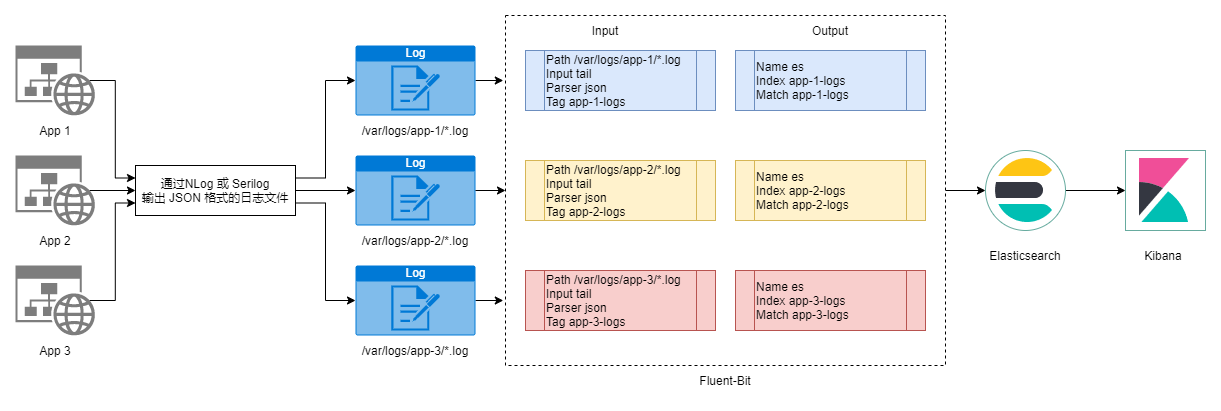

The diagram above was exported from draw.io. Its source (the exported page's mxGraphModel, read from the mxfile embedded in the PNG):
<mxGraphModel dx="1408" dy="882" grid="1" gridSize="10" guides="1" tooltips="1" connect="1" arrows="1" fold="1" page="1" pageScale="1" pageWidth="827" pageHeight="1169" math="0" shadow="0">
  <root>
    <mxCell id="0" />
    <mxCell id="1" parent="0" />
    <mxCell id="QkUmDg46OaXAbcpueabN-48" style="edgeStyle=orthogonalEdgeStyle;rounded=0;orthogonalLoop=1;jettySize=auto;html=1;exitX=1;exitY=0.5;exitDx=0;exitDy=0;entryX=0;entryY=0.5;entryDx=0;entryDy=0;" edge="1" parent="1" source="QkUmDg46OaXAbcpueabN-33" target="QkUmDg46OaXAbcpueabN-47">
      <mxGeometry relative="1" as="geometry" />
    </mxCell>
    <mxCell id="QkUmDg46OaXAbcpueabN-33" value="" style="rounded=0;whiteSpace=wrap;html=1;dashed=1;" vertex="1" parent="1">
      <mxGeometry x="610" y="300" width="440" height="350" as="geometry" />
    </mxCell>
    <mxCell id="QkUmDg46OaXAbcpueabN-20" style="edgeStyle=orthogonalEdgeStyle;rounded=0;orthogonalLoop=1;jettySize=auto;html=1;exitX=0.93;exitY=0.5;exitDx=0;exitDy=0;exitPerimeter=0;entryX=0;entryY=0.25;entryDx=0;entryDy=0;" edge="1" parent="1" source="QkUmDg46OaXAbcpueabN-1" target="QkUmDg46OaXAbcpueabN-2">
      <mxGeometry relative="1" as="geometry" />
    </mxCell>
    <mxCell id="QkUmDg46OaXAbcpueabN-1" value="" style="sketch=0;aspect=fixed;pointerEvents=1;shadow=0;dashed=0;html=1;strokeColor=none;labelPosition=center;verticalLabelPosition=bottom;verticalAlign=top;align=center;shape=mxgraph.mscae.enterprise.website_generic;fillColor=#7D7D7D;" vertex="1" parent="1">
      <mxGeometry x="120" y="330" width="79.55" height="70" as="geometry" />
    </mxCell>
    <mxCell id="QkUmDg46OaXAbcpueabN-22" style="edgeStyle=orthogonalEdgeStyle;rounded=0;orthogonalLoop=1;jettySize=auto;html=1;exitX=1;exitY=0.5;exitDx=0;exitDy=0;entryX=0;entryY=0.5;entryDx=0;entryDy=0;entryPerimeter=0;" edge="1" parent="1" source="QkUmDg46OaXAbcpueabN-2" target="QkUmDg46OaXAbcpueabN-18">
      <mxGeometry relative="1" as="geometry" />
    </mxCell>
    <mxCell id="QkUmDg46OaXAbcpueabN-23" style="edgeStyle=orthogonalEdgeStyle;rounded=0;orthogonalLoop=1;jettySize=auto;html=1;exitX=1;exitY=0.25;exitDx=0;exitDy=0;entryX=0;entryY=0.5;entryDx=0;entryDy=0;entryPerimeter=0;" edge="1" parent="1" source="QkUmDg46OaXAbcpueabN-2" target="QkUmDg46OaXAbcpueabN-17">
      <mxGeometry relative="1" as="geometry" />
    </mxCell>
    <mxCell id="QkUmDg46OaXAbcpueabN-24" style="edgeStyle=orthogonalEdgeStyle;rounded=0;orthogonalLoop=1;jettySize=auto;html=1;exitX=1;exitY=0.75;exitDx=0;exitDy=0;entryX=0;entryY=0.5;entryDx=0;entryDy=0;entryPerimeter=0;" edge="1" parent="1" source="QkUmDg46OaXAbcpueabN-2" target="QkUmDg46OaXAbcpueabN-19">
      <mxGeometry relative="1" as="geometry" />
    </mxCell>
    <mxCell id="QkUmDg46OaXAbcpueabN-2" value="通过NLog&amp;nbsp;或 Serilog&lt;br&gt;输出 JSON&amp;nbsp;格式的日志文件" style="rounded=0;whiteSpace=wrap;html=1;" vertex="1" parent="1">
      <mxGeometry x="240" y="450" width="160" height="50" as="geometry" />
    </mxCell>
    <mxCell id="QkUmDg46OaXAbcpueabN-3" value="App 1" style="text;html=1;strokeColor=none;fillColor=none;align=center;verticalAlign=middle;whiteSpace=wrap;rounded=0;" vertex="1" parent="1">
      <mxGeometry x="129.78" y="400" width="60" height="30" as="geometry" />
    </mxCell>
    <mxCell id="QkUmDg46OaXAbcpueabN-10" style="edgeStyle=orthogonalEdgeStyle;rounded=0;orthogonalLoop=1;jettySize=auto;html=1;exitX=0.93;exitY=0.5;exitDx=0;exitDy=0;exitPerimeter=0;entryX=0;entryY=0.5;entryDx=0;entryDy=0;" edge="1" parent="1" source="QkUmDg46OaXAbcpueabN-4" target="QkUmDg46OaXAbcpueabN-2">
      <mxGeometry relative="1" as="geometry" />
    </mxCell>
    <mxCell id="QkUmDg46OaXAbcpueabN-4" value="" style="sketch=0;aspect=fixed;pointerEvents=1;shadow=0;dashed=0;html=1;strokeColor=none;labelPosition=center;verticalLabelPosition=bottom;verticalAlign=top;align=center;shape=mxgraph.mscae.enterprise.website_generic;fillColor=#7D7D7D;" vertex="1" parent="1">
      <mxGeometry x="120" y="440" width="79.55" height="70" as="geometry" />
    </mxCell>
    <mxCell id="QkUmDg46OaXAbcpueabN-5" value="App 2" style="text;html=1;strokeColor=none;fillColor=none;align=center;verticalAlign=middle;whiteSpace=wrap;rounded=0;" vertex="1" parent="1">
      <mxGeometry x="129.78" y="510" width="60" height="30" as="geometry" />
    </mxCell>
    <mxCell id="QkUmDg46OaXAbcpueabN-21" style="edgeStyle=orthogonalEdgeStyle;rounded=0;orthogonalLoop=1;jettySize=auto;html=1;exitX=0.93;exitY=0.5;exitDx=0;exitDy=0;exitPerimeter=0;entryX=0;entryY=0.75;entryDx=0;entryDy=0;" edge="1" parent="1" source="QkUmDg46OaXAbcpueabN-6" target="QkUmDg46OaXAbcpueabN-2">
      <mxGeometry relative="1" as="geometry" />
    </mxCell>
    <mxCell id="QkUmDg46OaXAbcpueabN-6" value="" style="sketch=0;aspect=fixed;pointerEvents=1;shadow=0;dashed=0;html=1;strokeColor=none;labelPosition=center;verticalLabelPosition=bottom;verticalAlign=top;align=center;shape=mxgraph.mscae.enterprise.website_generic;fillColor=#7D7D7D;" vertex="1" parent="1">
      <mxGeometry x="120" y="550" width="79.55" height="70" as="geometry" />
    </mxCell>
    <mxCell id="QkUmDg46OaXAbcpueabN-7" value="App 3" style="text;html=1;strokeColor=none;fillColor=none;align=center;verticalAlign=middle;whiteSpace=wrap;rounded=0;" vertex="1" parent="1">
      <mxGeometry x="129.78" y="620" width="60" height="30" as="geometry" />
    </mxCell>
    <mxCell id="QkUmDg46OaXAbcpueabN-37" style="edgeStyle=orthogonalEdgeStyle;rounded=0;orthogonalLoop=1;jettySize=auto;html=1;exitX=1;exitY=0.5;exitDx=0;exitDy=0;exitPerimeter=0;entryX=-0.005;entryY=0.186;entryDx=0;entryDy=0;entryPerimeter=0;" edge="1" parent="1" source="QkUmDg46OaXAbcpueabN-17" target="QkUmDg46OaXAbcpueabN-33">
      <mxGeometry relative="1" as="geometry" />
    </mxCell>
    <mxCell id="QkUmDg46OaXAbcpueabN-17" value="Log" style="html=1;strokeColor=none;fillColor=#0079D6;labelPosition=center;verticalLabelPosition=middle;verticalAlign=top;align=center;fontSize=12;outlineConnect=0;spacingTop=-6;fontColor=#FFFFFF;sketch=0;shape=mxgraph.sitemap.log;" vertex="1" parent="1">
      <mxGeometry x="460" y="330" width="120" height="70" as="geometry" />
    </mxCell>
    <mxCell id="QkUmDg46OaXAbcpueabN-38" style="edgeStyle=orthogonalEdgeStyle;rounded=0;orthogonalLoop=1;jettySize=auto;html=1;exitX=1;exitY=0.5;exitDx=0;exitDy=0;exitPerimeter=0;entryX=0;entryY=0.5;entryDx=0;entryDy=0;" edge="1" parent="1" source="QkUmDg46OaXAbcpueabN-18" target="QkUmDg46OaXAbcpueabN-33">
      <mxGeometry relative="1" as="geometry" />
    </mxCell>
    <mxCell id="QkUmDg46OaXAbcpueabN-18" value="Log" style="html=1;strokeColor=none;fillColor=#0079D6;labelPosition=center;verticalLabelPosition=middle;verticalAlign=top;align=center;fontSize=12;outlineConnect=0;spacingTop=-6;fontColor=#FFFFFF;sketch=0;shape=mxgraph.sitemap.log;" vertex="1" parent="1">
      <mxGeometry x="460" y="440" width="120" height="70" as="geometry" />
    </mxCell>
    <mxCell id="QkUmDg46OaXAbcpueabN-39" style="edgeStyle=orthogonalEdgeStyle;rounded=0;orthogonalLoop=1;jettySize=auto;html=1;exitX=1;exitY=0.5;exitDx=0;exitDy=0;exitPerimeter=0;entryX=-0.005;entryY=0.814;entryDx=0;entryDy=0;entryPerimeter=0;" edge="1" parent="1" source="QkUmDg46OaXAbcpueabN-19" target="QkUmDg46OaXAbcpueabN-33">
      <mxGeometry relative="1" as="geometry" />
    </mxCell>
    <mxCell id="QkUmDg46OaXAbcpueabN-19" value="Log" style="html=1;strokeColor=none;fillColor=#0079D6;labelPosition=center;verticalLabelPosition=middle;verticalAlign=top;align=center;fontSize=12;outlineConnect=0;spacingTop=-6;fontColor=#FFFFFF;sketch=0;shape=mxgraph.sitemap.log;" vertex="1" parent="1">
      <mxGeometry x="460" y="550" width="120" height="70" as="geometry" />
    </mxCell>
    <mxCell id="QkUmDg46OaXAbcpueabN-25" value="/var/logs/app-1/*.log" style="text;html=1;strokeColor=none;fillColor=none;align=center;verticalAlign=middle;whiteSpace=wrap;rounded=0;" vertex="1" parent="1">
      <mxGeometry x="460" y="400" width="120" height="30" as="geometry" />
    </mxCell>
    <mxCell id="QkUmDg46OaXAbcpueabN-26" value="/var/logs/app-2/*.log" style="text;html=1;strokeColor=none;fillColor=none;align=center;verticalAlign=middle;whiteSpace=wrap;rounded=0;" vertex="1" parent="1">
      <mxGeometry x="460" y="510" width="120" height="30" as="geometry" />
    </mxCell>
    <mxCell id="QkUmDg46OaXAbcpueabN-27" value="/var/logs/app-3/*.log" style="text;html=1;strokeColor=none;fillColor=none;align=center;verticalAlign=middle;whiteSpace=wrap;rounded=0;" vertex="1" parent="1">
      <mxGeometry x="460" y="620" width="120" height="30" as="geometry" />
    </mxCell>
    <mxCell id="QkUmDg46OaXAbcpueabN-30" value="&lt;span&gt;Path /var/logs/app-1/*.log&lt;/span&gt;&lt;br&gt;&lt;span&gt;Input&amp;nbsp;tail&lt;/span&gt;&lt;br&gt;&lt;span&gt;Parser&amp;nbsp;json&lt;br&gt;Tag&amp;nbsp;app-1-logs&lt;br&gt;&lt;/span&gt;" style="shape=process;whiteSpace=wrap;html=1;backgroundOutline=1;align=left;fillColor=#dae8fc;strokeColor=#6c8ebf;" vertex="1" parent="1">
      <mxGeometry x="630" y="335" width="190" height="60" as="geometry" />
    </mxCell>
    <mxCell id="QkUmDg46OaXAbcpueabN-31" value="&lt;span&gt;Path /var/logs/app-2/*.log&lt;/span&gt;&lt;br&gt;&lt;span&gt;Input&amp;nbsp;tail&lt;/span&gt;&lt;br&gt;&lt;span&gt;Parser&amp;nbsp;json&lt;br&gt;Tag&amp;nbsp;app-2-logs&lt;br&gt;&lt;/span&gt;" style="shape=process;whiteSpace=wrap;html=1;backgroundOutline=1;align=left;fillColor=#fff2cc;strokeColor=#d6b656;" vertex="1" parent="1">
      <mxGeometry x="630" y="445" width="190" height="60" as="geometry" />
    </mxCell>
    <mxCell id="QkUmDg46OaXAbcpueabN-32" value="&lt;span&gt;Path /var/logs/app-3/*.log&lt;/span&gt;&lt;br&gt;&lt;span&gt;Input&amp;nbsp;tail&lt;/span&gt;&lt;br&gt;&lt;span&gt;Parser&amp;nbsp;json&lt;br&gt;Tag&amp;nbsp;app-3-logs&lt;br&gt;&lt;/span&gt;" style="shape=process;whiteSpace=wrap;html=1;backgroundOutline=1;align=left;fillColor=#f8cecc;strokeColor=#b85450;" vertex="1" parent="1">
      <mxGeometry x="630" y="555" width="190" height="60" as="geometry" />
    </mxCell>
    <mxCell id="QkUmDg46OaXAbcpueabN-34" value="Input" style="text;html=1;strokeColor=none;fillColor=none;align=center;verticalAlign=middle;whiteSpace=wrap;rounded=0;" vertex="1" parent="1">
      <mxGeometry x="680" y="300" width="60" height="30" as="geometry" />
    </mxCell>
    <mxCell id="QkUmDg46OaXAbcpueabN-40" value="&lt;span&gt;Name&amp;nbsp;es&lt;/span&gt;&lt;br&gt;&lt;span&gt;Index&amp;nbsp;app-1-logs&lt;br&gt;Match&amp;nbsp;app-1-logs&lt;br&gt;&lt;/span&gt;" style="shape=process;whiteSpace=wrap;html=1;backgroundOutline=1;align=left;fillColor=#dae8fc;strokeColor=#6c8ebf;" vertex="1" parent="1">
      <mxGeometry x="840" y="335" width="190" height="60" as="geometry" />
    </mxCell>
    <mxCell id="QkUmDg46OaXAbcpueabN-41" value="&lt;span&gt;Name&amp;nbsp;es&lt;/span&gt;&lt;br&gt;&lt;span&gt;Index&amp;nbsp;app-2-logs&lt;br&gt;Match&amp;nbsp;app-2-logs&lt;br&gt;&lt;/span&gt;" style="shape=process;whiteSpace=wrap;html=1;backgroundOutline=1;align=left;fillColor=#fff2cc;strokeColor=#d6b656;" vertex="1" parent="1">
      <mxGeometry x="840" y="445" width="190" height="60" as="geometry" />
    </mxCell>
    <mxCell id="QkUmDg46OaXAbcpueabN-42" value="&lt;span&gt;Name&amp;nbsp;es&lt;/span&gt;&lt;br&gt;&lt;span&gt;Index&amp;nbsp;app-3-logs&lt;br&gt;Match&amp;nbsp;app-3-logs&lt;br&gt;&lt;/span&gt;" style="shape=process;whiteSpace=wrap;html=1;backgroundOutline=1;align=left;fillColor=#f8cecc;strokeColor=#b85450;" vertex="1" parent="1">
      <mxGeometry x="840" y="555" width="190" height="60" as="geometry" />
    </mxCell>
    <mxCell id="QkUmDg46OaXAbcpueabN-43" value="Output" style="text;html=1;strokeColor=none;fillColor=none;align=center;verticalAlign=middle;whiteSpace=wrap;rounded=0;" vertex="1" parent="1">
      <mxGeometry x="905" y="300" width="60" height="30" as="geometry" />
    </mxCell>
    <mxCell id="QkUmDg46OaXAbcpueabN-44" value="Fluent-Bit" style="text;html=1;strokeColor=none;fillColor=none;align=center;verticalAlign=middle;whiteSpace=wrap;rounded=0;dashed=1;" vertex="1" parent="1">
      <mxGeometry x="800" y="650" width="60" height="30" as="geometry" />
    </mxCell>
    <mxCell id="QkUmDg46OaXAbcpueabN-46" value="" style="whiteSpace=wrap;html=1;aspect=fixed;strokeColor=#67AB9F;" vertex="1" parent="1">
      <mxGeometry x="1230" y="435" width="80" height="80" as="geometry" />
    </mxCell>
    <mxCell id="QkUmDg46OaXAbcpueabN-49" style="edgeStyle=orthogonalEdgeStyle;rounded=0;orthogonalLoop=1;jettySize=auto;html=1;exitX=1;exitY=0.5;exitDx=0;exitDy=0;entryX=0;entryY=0.5;entryDx=0;entryDy=0;" edge="1" parent="1" source="QkUmDg46OaXAbcpueabN-47" target="QkUmDg46OaXAbcpueabN-46">
      <mxGeometry relative="1" as="geometry" />
    </mxCell>
    <mxCell id="QkUmDg46OaXAbcpueabN-47" value="" style="ellipse;whiteSpace=wrap;html=1;aspect=fixed;strokeColor=#67AB9F;" vertex="1" parent="1">
      <mxGeometry x="1090" y="435" width="80" height="80" as="geometry" />
    </mxCell>
    <mxCell id="QkUmDg46OaXAbcpueabN-50" value="" style="shape=image;aspect=fixed;image=data:image/png,(base64 omitted: 1572 chars);" vertex="1" parent="1">
      <mxGeometry x="1098" y="443" width="64" height="64" as="geometry" />
    </mxCell>
    <mxCell id="QkUmDg46OaXAbcpueabN-51" value="" style="shape=image;aspect=fixed;image=data:image/png,(base64 omitted: 1548 chars);" vertex="1" parent="1">
      <mxGeometry x="1238" y="443" width="64" height="64" as="geometry" />
    </mxCell>
    <mxCell id="QkUmDg46OaXAbcpueabN-52" value="Elasticsearch" style="text;html=1;strokeColor=none;fillColor=none;align=center;verticalAlign=middle;whiteSpace=wrap;rounded=0;dashed=1;" vertex="1" parent="1">
      <mxGeometry x="1100" y="525" width="60" height="30" as="geometry" />
    </mxCell>
    <mxCell id="QkUmDg46OaXAbcpueabN-53" value="Kibana" style="text;html=1;strokeColor=none;fillColor=none;align=center;verticalAlign=middle;whiteSpace=wrap;rounded=0;dashed=1;" vertex="1" parent="1">
      <mxGeometry x="1238" y="525" width="60" height="30" as="geometry" />
    </mxCell>
  </root>
</mxGraphModel>